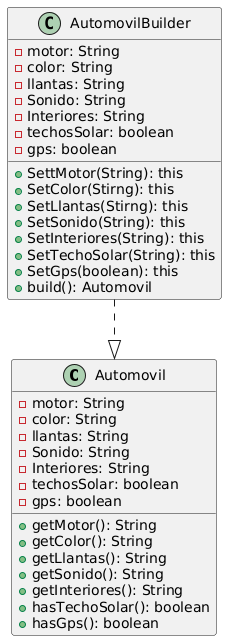

The diagram above was rendered by PlantUML. Its source (embedded in the PNG):
@startuml
class Automovil {
  - motor: String
  - color: String 
  - llantas: String
  - Sonido: String
  - Interiores: String
  - techosSolar: boolean
  - gps: boolean
  
  + getMotor(): String
  + getColor(): String
  + getLlantas(): String
  + getSonido(): String
  + getInteriores(): String
  + hasTechoSolar(): boolean
  + hasGps(): boolean
}
 
class AutomovilBuilder {
  - motor: String
  - color: String 
  - llantas: String
  - Sonido: String
  - Interiores: String
  - techosSolar: boolean
  - gps: boolean
  
  + SettMotor(String): this
  + SetColor(Stirng): this
  + SetLlantas(Stirng): this
  + SetSonido(String): this
  + SetInteriores(String): this
  + SetTechoSolar(String): this
  + SetGps(boolean): this
  + build(): Automovil
}
 
 
AutomovilBuilder ..|> Automovil
@enduml